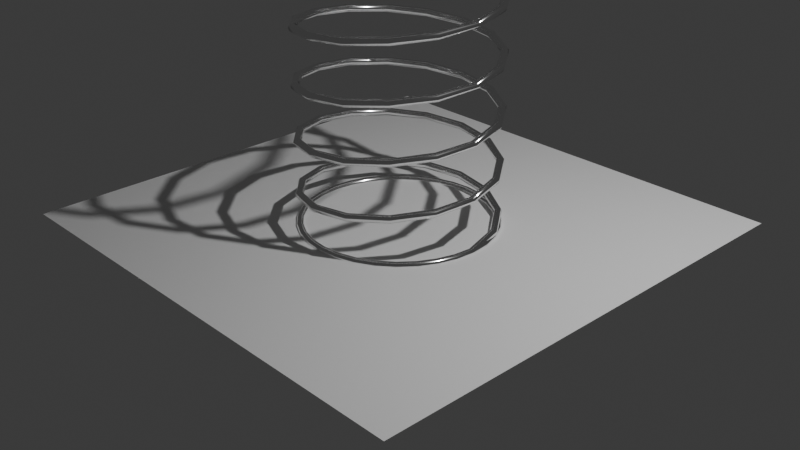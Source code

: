 # Source: 4_2_GeometryNodesPractice2_August18th2024_spring.blend  (saved by Blender 4.2.66; exported with 4.5.12 LTS)
import bpy
from mathutils import Matrix  # noqa: F401  (used for matrix-valued properties, if any)

bpy.ops.wm.read_factory_settings(use_empty=True)
scene = bpy.context.scene
scene.name = 'Scene'

# ---- collections
col_collection = bpy.data.collections.new('Collection'); scene.collection.children.link(col_collection)

# ---- materials (node trees are filled in below, after node groups)
mat_metal = bpy.data.materials.new('Metal')

# ---- node groups
ng_spring = bpy.data.node_groups.new('Spring', 'GeometryNodeTree')
_s = ng_spring.interface.new_socket(name='Geometry', in_out='OUTPUT', socket_type='NodeSocketGeometry')
_s = ng_spring.interface.new_socket(name='Geometry', in_out='INPUT', socket_type='NodeSocketGeometry')
_s = ng_spring.interface.new_socket(name='Material', in_out='INPUT', socket_type='NodeSocketMaterial')
_s = ng_spring.interface.new_socket(name='Compression', in_out='INPUT', socket_type='NodeSocketFloat')
_s.default_value = 100.0
_s.min_value = 0.0
_s.max_value = 1.0
_s = ng_spring.interface.new_socket(name='Coil Count', in_out='INPUT', socket_type='NodeSocketInt')
_s.default_value = 17
_s.min_value = 1
_s.max_value = 10000
_s = ng_spring.interface.new_socket(name='Coil Resolution', in_out='INPUT', socket_type='NodeSocketInt')
_s.default_value = 16
_s.min_value = 2
_s.max_value = 100000
_s = ng_spring.interface.new_socket(name='Spring Wire Radius', in_out='INPUT', socket_type='NodeSocketFloat')
_s.subtype = 'DISTANCE'
_s.default_value = 0.04
_s.min_value = 0.0
_s = ng_spring.interface.new_socket(name='Radius', in_out='INPUT', socket_type='NodeSocketFloat')
_s.subtype = 'DISTANCE'
_s.default_value = 1.0
_s.min_value = 0.0
ng_spring.is_modifier = True
_N = ng_spring.nodes; _L = ng_spring.links
n0 = _N.new('NodeGroupInput'); n0.name = 'Group Input'; n0.location = (-449, 217)
n1 = _N.new('NodeGroupOutput'); n1.name = 'Group Output'; n1.location = (2687, 178)
n2 = _N.new('GeometryNodeSetPosition'); n2.name = 'Set Position'; n2.location = (626, -40)
n3 = _N.new('GeometryNodeInputIndex'); n3.name = 'Index'; n3.location = (30, -181)
n4 = _N.new('ShaderNodeCombineXYZ'); n4.name = 'Combine XYZ'; n4.location = (415, -83)
n5 = _N.new('ShaderNodeMath'); n5.name = 'Math'; n5.location = (235, -157)
n5.operation = 'MULTIPLY'
n6 = _N.new('ShaderNodeMath'); n6.name = 'Math.001'; n6.location = (48, -248)
n6.operation = 'DIVIDE'
n6.inputs[0].default_value = 3.7
n6.inputs[1].default_value = 100.0
n7 = _N.new('GeometryNodeCurveArc'); n7.name = 'Arc'; n7.location = (-237, 11)
n7.inputs[6].default_value = 6.283
n8 = _N.new('GeometryNodeInstanceOnPoints'); n8.name = 'Instance on Points'; n8.location = (270, -40)
n9 = _N.new('GeometryNodeMeshLine'); n9.name = 'Mesh Line'; n9.location = (30, -65)
n9.inputs[3].default_value = (0.0, 0.0, 0.56)
n10 = _N.new('GeometryNodeMergeByDistance'); n10.name = 'Merge by Distance'; n10.location = (210, -79)
n10.inputs[2].default_value = 0.01
n11 = _N.new('GeometryNodeRealizeInstances'); n11.name = 'Realize Instances'; n11.location = (30, -103)
n12 = _N.new('GeometryNodeCurveToPoints'); n12.name = 'Curve to Points'; n12.location = (400, -45)
n13 = _N.new('GeometryNodePointsToCurves'); n13.name = 'Points to Curves'; n13.location = (605, -40)
n14 = _N.new('GeometryNodeCurveToMesh'); n14.name = 'Curve to Mesh'; n14.location = (239, -40)
n15 = _N.new('GeometryNodeCurvePrimitiveCircle'); n15.name = 'Curve Circle'; n15.location = (30, -130)
n16 = _N.new('GeometryNodeSetMaterial'); n16.name = 'Set Material'; n16.location = (451, -89)
n17 = _N.new('NodeGroupInput'); n17.name = 'Group Input.001'; n17.location = (1786, -23)
n18 = _N.new('GeometryNodeTransform'); n18.name = 'Transform Geometry'; n18.location = (422, -40)
n19 = _N.new('ShaderNodeCombineXYZ'); n19.name = 'Combine XYZ.001'; n19.location = (201, -194)
n19.inputs[0].default_value = 1.0
n19.inputs[1].default_value = 1.0
n20 = _N.new('ShaderNodeMapRange'); n20.name = 'Map Range'; n20.location = (30, -114)
n20.inputs[3].default_value = 1.0
n20.inputs[4].default_value = 0.15
n21 = _N.new('GeometryNodeJoinGeometry'); n21.name = 'Join Geometry'; n21.location = (1589, 188)
n22 = _N.new('GeometryNodeCurvePrimitiveCircle'); n22.name = 'Curve Circle.001'; n22.location = (30, -294)
n23 = _N.new('GeometryNodeDuplicateElements'); n23.name = 'Duplicate Elements'; n23.location = (455, -40)
n23.domain = 'SPLINE'
n24 = _N.new('GeometryNodeSetPosition'); n24.name = 'Set Position.001'; n24.location = (970, -56)
n25 = _N.new('GeometryNodeAttributeStatistic'); n25.name = 'Attribute Statistic'; n25.location = (709, -149)
n26 = _N.new('ShaderNodeCombineXYZ'); n26.name = 'Combine XYZ.002'; n26.location = (905, -285)
n27 = _N.new('ShaderNodeSeparateXYZ'); n27.name = 'Separate XYZ'; n27.location = (537, -261)
n28 = _N.new('GeometryNodeInputPosition'); n28.name = 'Position'; n28.location = (346, -256)
n29 = _N.new('NodeFrame'); n29.name = 'Frame'; n29.location = (334, 777)
n29.label = 'top and bottom of spring'
n29.width = 1140
n30 = _N.new('NodeFrame'); n30.name = 'Frame.001'; n30.location = (2045, 15)
n30.label = 'compression'
n30.width = 592
n31 = _N.new('NodeFrame'); n31.name = 'Frame.002'; n31.location = (-359, -239)
n31.label = 'coil unwrap (z position modified on arc)'
n31.width = 796
n32 = _N.new('NodeFrame'); n32.name = 'Frame.003'; n32.location = (273, 192)
n32.label = 'repeat spring coils'
n32.width = 440
n33 = _N.new('NodeFrame'); n33.name = 'Frame.004'; n33.location = (756, 110)
n33.label = 'create continuous curve (outside of top and bottom)'
n33.width = 775
n34 = _N.new('NodeFrame'); n34.name = 'Frame.005'; n34.location = (1769, 319)
n34.label = 'set spring wire radius'
n34.width = 621
n35 = _N.new('GeometryNodeInputNamedAttribute'); n35.name = 'Named Attribute'; n35.location = (214, -40)
n35.inputs[0].default_value = 'radius'
n36 = _N.new('GeometryNodeSwitch'); n36.name = 'Switch'; n36.location = (214, -40)
n36.input_type = 'FLOAT'
n36.inputs[1].default_value = 1.0
n2.parent = n31
n3.parent = n31
n4.parent = n31
n5.parent = n31
n6.parent = n31
n8.parent = n32
n9.parent = n32
n10.parent = n33
n11.parent = n33
n12.parent = n33
n13.parent = n33
n14.parent = n34
n15.parent = n34
n16.parent = n34
n18.parent = n30
n19.parent = n30
n20.parent = n30
n22.parent = n29
n23.parent = n29
n24.parent = n29
n25.parent = n29
n26.parent = n29
n27.parent = n29
n28.parent = n29
n35.parent = n34
n36.parent = n34
_L.new(n5.outputs[0], n4.inputs[2])
_L.new(n4.outputs[0], n2.inputs[3])
_L.new(n3.outputs[0], n5.inputs[0])
_L.new(n6.outputs[0], n5.inputs[1])
_L.new(n7.outputs[0], n2.inputs[0])
_L.new(n2.outputs[0], n8.inputs[2])
_L.new(n9.outputs[0], n8.inputs[0])
_L.new(n11.outputs[0], n10.inputs[0])
_L.new(n8.outputs[0], n11.inputs[0])
_L.new(n18.outputs[0], n1.inputs[0])
_L.new(n10.outputs[0], n12.inputs[0])
_L.new(n12.outputs[0], n13.inputs[0])
_L.new(n15.outputs[0], n14.inputs[1])
_L.new(n17.outputs[1], n16.inputs[2])
_L.new(n14.outputs[0], n16.inputs[0])
_L.new(n16.outputs[0], n18.inputs[0])
_L.new(n19.outputs[0], n18.inputs[3])
_L.new(n20.outputs[0], n19.inputs[2])
_L.new(n17.outputs[2], n20.inputs[0])
_L.new(n0.outputs[3], n9.inputs[0])
_L.new(n0.outputs[4], n12.inputs[1])
_L.new(n21.outputs[0], n14.inputs[0])
_L.new(n13.outputs[0], n21.inputs[0])
_L.new(n22.outputs[0], n21.inputs[0])
_L.new(n22.outputs[0], n23.inputs[0])
_L.new(n23.outputs[0], n24.inputs[0])
_L.new(n24.outputs[0], n21.inputs[0])
_L.new(n28.outputs[0], n27.inputs[0])
_L.new(n27.outputs[2], n25.inputs[2])
_L.new(n10.outputs[0], n25.inputs[0])
_L.new(n25.outputs[4], n26.inputs[2])
_L.new(n26.outputs[0], n24.inputs[3])
_L.new(n17.outputs[5], n15.inputs[4])
_L.new(n0.outputs[6], n7.inputs[4])
_L.new(n0.outputs[6], n22.inputs[4])
_L.new(n35.outputs[1], n36.inputs[0])
_L.new(n35.outputs[0], n36.inputs[2])
_L.new(n36.outputs[0], n14.inputs[2])
n1.is_active_output = True

# ---- material node trees
mat_metal.use_nodes = True; mat_metal.node_tree.nodes.clear()
_N = mat_metal.node_tree.nodes; _L = mat_metal.node_tree.links
n0 = _N.new('ShaderNodeBsdfPrincipled'); n0.name = 'Principled BSDF'; n0.location = (10, 300)
n0.inputs[0].default_value = (0.8997, 0.8997, 0.8997, 1.0)
n0.inputs[1].default_value = 1.0
n0.inputs[2].default_value = 0.1351
n1 = _N.new('ShaderNodeOutputMaterial'); n1.name = 'Material Output'; n1.location = (300, 300)
_L.new(n0.outputs[0], n1.inputs[0])
n1.is_active_output = True

# ---- world
world_world = bpy.data.worlds.new('World'); scene.world = world_world
world_world.use_nodes = True; world_world.node_tree.nodes.clear()
_N = world_world.node_tree.nodes; _L = world_world.node_tree.links
n0 = _N.new('ShaderNodeOutputWorld'); n0.name = 'World Output'; n0.location = (300, 300)
n1 = _N.new('ShaderNodeBackground'); n1.name = 'Background'; n1.location = (10, 300)
n1.inputs[0].default_value = (0.05088, 0.05088, 0.05088, 1.0)
_L.new(n1.outputs[0], n0.inputs[0])
n0.is_active_output = True
world_world.color = (0.05088, 0.05088, 0.05088)
world_world.sun_shadow_jitter_overblur = 0.0

# ---- cameras
cam_camera = bpy.data.cameras.new('Camera')
cam_camera.clip_end = 100.0
cam_camera.ortho_scale = 7.314

# ---- lights
light_light = bpy.data.lights.new('Light', 'POINT')
light_light.energy = 1000.0
light_light.shadow_soft_size = 0.1

# ---- meshes
me_plane = bpy.data.meshes.new('Plane')
me_plane.from_pydata([(-1.0, -1.0, 0.0), (1.0, -1.0, 0.0), (-1.0, 1.0, 0.0), (1.0, 1.0, 0.0)], [], [(0, 1, 3, 2)])
_uv = me_plane.uv_layers.new(name='UVMap')
_uv.uv.foreach_set('vector', [0.0, 0.0, 1.0, 0.0, 1.0, 1.0, 0.0, 1.0])
me_plane.materials.append(mat_metal)
me_plane.update()
me_plane_001 = bpy.data.meshes.new('Plane.001')
me_plane_001.from_pydata([(-1.0, -1.0, 0.0), (1.0, -1.0, 0.0), (-1.0, 1.0, 0.0), (1.0, 1.0, 0.0)], [], [(0, 1, 3, 2)])
_uv = me_plane_001.uv_layers.new(name='UVMap')
_uv.uv.foreach_set('vector', [0.0, 0.0, 1.0, 0.0, 1.0, 1.0, 0.0, 1.0])
me_plane_001.update()

# ---- objects
ob_light = bpy.data.objects.new('Light', light_light)
ob_camera_lifeisvaluable = bpy.data.objects.new('Camera_LifeIsValuable', cam_camera)
ob_plane = bpy.data.objects.new('Plane', me_plane)
ob_plane_001 = bpy.data.objects.new('Plane.001', me_plane_001)

# ---- transforms, parenting, visibility, modifiers, constraints
ob_light.location = (4.076, 1.005, 5.904)
ob_light.rotation_euler = (0.6503, 0.05522, 1.866)
ob_light.lock_rotations_4d = False
ob_light.empty_display_type = 'ARROWS'
ob_light.color = (0.0, 0.0, 0.0, 0.0)
ob_light.lineart.crease_threshold = 0.0
ob_camera_lifeisvaluable.location = (7.359, -6.926, 4.958)
ob_camera_lifeisvaluable.rotation_euler = (1.109, 0.0, 0.8149)
ob_camera_lifeisvaluable.lock_rotations_4d = False
ob_camera_lifeisvaluable.empty_display_type = 'ARROWS'
ob_camera_lifeisvaluable.color = (0.0, 0.0, 0.0, 0.0)
ob_camera_lifeisvaluable.display_type = 'WIRE'
ob_camera_lifeisvaluable.lineart.crease_threshold = 0.0
ob_plane.location = (0.0, 0.0, 0.0)
_m = ob_plane.modifiers.new('GeometryNodes', 'NODES')
_m.node_group = ng_spring
_gi = [s.identifier for s in ng_spring.interface.items_tree if s.item_type == 'SOCKET' and s.in_out == 'INPUT']
_m[_gi[1]] = mat_metal  # Material
_m[_gi[2]] = 0.0  # Compression
_m[_gi[3]] = 7  # Coil Count
ob_plane_001.location = (0.0, 0.0, 0.0)
ob_plane_001.scale = (2.574, 2.574, 2.574)

# ---- collection membership
col_collection.objects.link(ob_light)
col_collection.objects.link(ob_camera_lifeisvaluable)
col_collection.objects.link(ob_plane)
col_collection.objects.link(ob_plane_001)

# ---- scene / render settings (as saved in the file)
scene.camera = ob_camera_lifeisvaluable
scene.frame_start = 1; scene.frame_end = 250; scene.frame_set(1)
scene.render.engine = 'BLENDER_EEVEE_NEXT'
scene.render.image_settings.file_format = 'FFMPEG'
scene.render.image_settings.color_mode = 'RGB'
bpy.context.view_layer.update()
